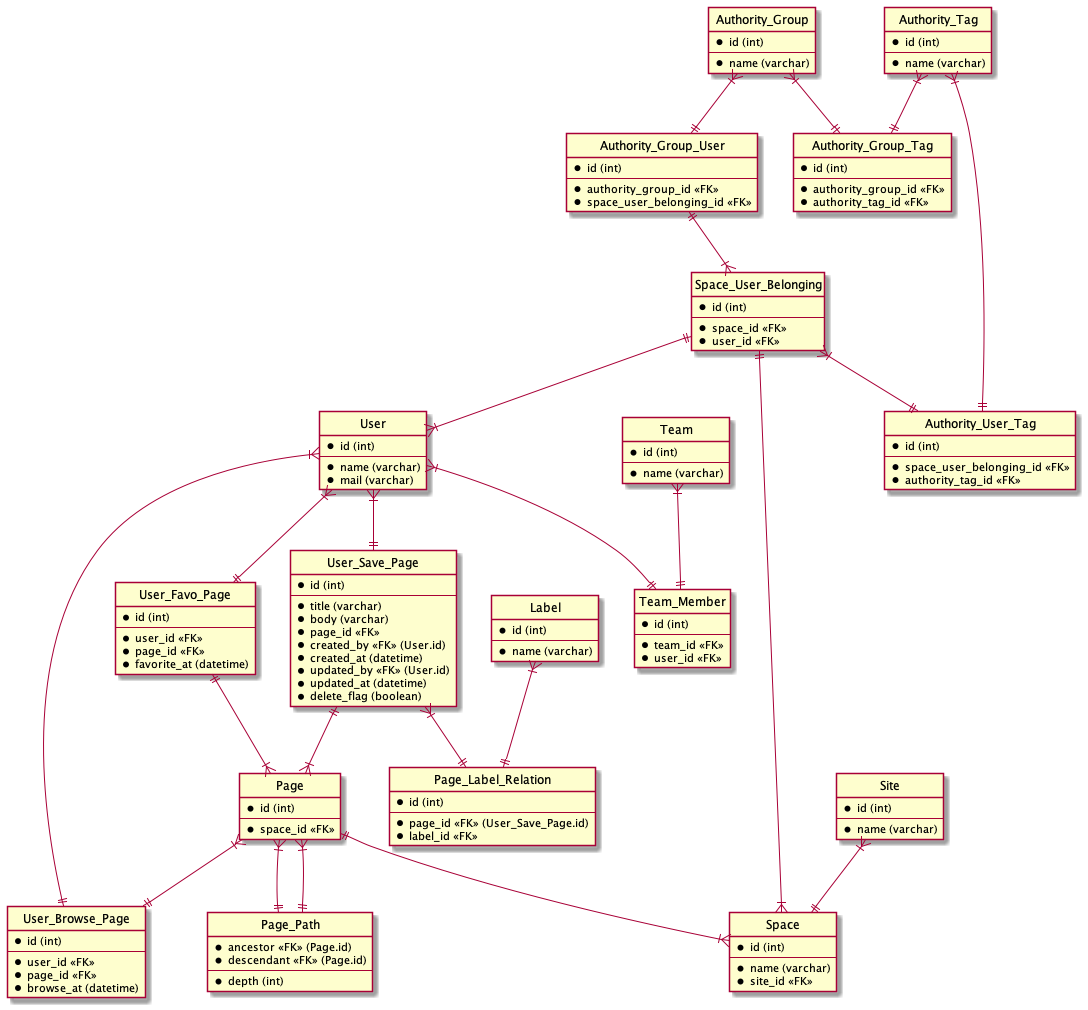

The diagram above was rendered by PlantUML. Its source (embedded in the PNG):
@startuml database-design-1

' hide the spot
hide circle
' avoid problems with angled crows feet
' skinparam linetype ortho

entity User_Save_Page {
  *id (int)
  --
  *title (varchar)
  *body (varchar)
  *page_id <<FK>>
  *created_by <<FK>> (User.id)
  *created_at (datetime)
  *updated_by <<FK>> (User.id)
  *updated_at (datetime)
  *delete_flag (boolean)
}

entity User_Browse_Page {
  *id (int)
  --
  *user_id <<FK>>
  *page_id <<FK>>
  *browse_at (datetime)
}

entity User_Favo_Page {
  *id (int)
  --
  *user_id <<FK>>
  *page_id <<FK>>
  *favorite_at (datetime)
}

entity User {
  *id (int)
  --
  *name (varchar)
  *mail (varchar)
}

entity Team {
  *id (int)
  --
  *name (varchar)
}

entity Team_Member {
  *id (int)
  --
  *team_id <<FK>>
  *user_id <<FK>>
}

entity Site {
  *id (int)
  --
  *name (varchar)
}

entity Space {
  *id (int)
  --
  *name (varchar)
  *site_id <<FK>>
}

entity Page {
  *id (int)
  --
  *space_id <<FK>>
}

entity Page_Path {
  *ancestor <<FK>> (Page.id)
  *descendant <<FK>> (Page.id)
  --
  *depth (int)
}

entity Space_User_Belonging {
  *id (int)
  --
  *space_id <<FK>>
  *user_id <<FK>>
}

entity Label {
  *id (int)
  --
  *name (varchar)
}

entity Page_Label_Relation {
  *id (int)
  --
  *page_id <<FK>> (User_Save_Page.id)
  *label_id <<FK>>
}

entity Authority_Group {
  *id (int)
  --
  *name (varchar)
}

entity Authority_Tag {
  *id (int)
  --
  *name (varchar)
}

entity Authority_Group_Tag {
  *id (int)
  --
  *authority_group_id <<FK>>
  *authority_tag_id <<FK>>
}

entity Authority_Group_User {
  *id (int)
  --
  *authority_group_id <<FK>>
  *space_user_belonging_id <<FK>>
}

entity Authority_User_Tag {
  *id (int)
  --
  *space_user_belonging_id <<FK>>
  *authority_tag_id <<FK>>
}

' entity Page_Refer_Page {
'   *id
'   --
'   *page_id <<FK>> (Page.id)
'   *refer_page_id <<FK>> (Page.id)
' }

Site }|--|| Space
Space }|-u-|| Page
User }|-u-|| Space_User_Belonging
Space }|--|| Space_User_Belonging
User }|--|| Team_Member
Team }|--|| Team_Member
Page }|--|| Page_Path
Page }|--|| Page_Path
User }|--|| User_Save_Page
Page }|-u-|| User_Save_Page
User }|--|| User_Favo_Page
Page }|-u-|| User_Favo_Page
User }|--|| User_Browse_Page
Page }|--|| User_Browse_Page
Label }|--|| Page_Label_Relation
User_Save_Page }|--|| Page_Label_Relation
Authority_Group }|--|| Authority_Group_Tag
Authority_Tag }|--|| Authority_Group_Tag
Authority_Group }|--|| Authority_Group_User
Space_User_Belonging }|-u-|| Authority_Group_User
Space_User_Belonging }|--|| Authority_User_Tag
Authority_Tag }|--|| Authority_User_Tag

' Page }|--|| Page_Refer_Page
' Page }|--|| Page_Refer_Page

@enduml